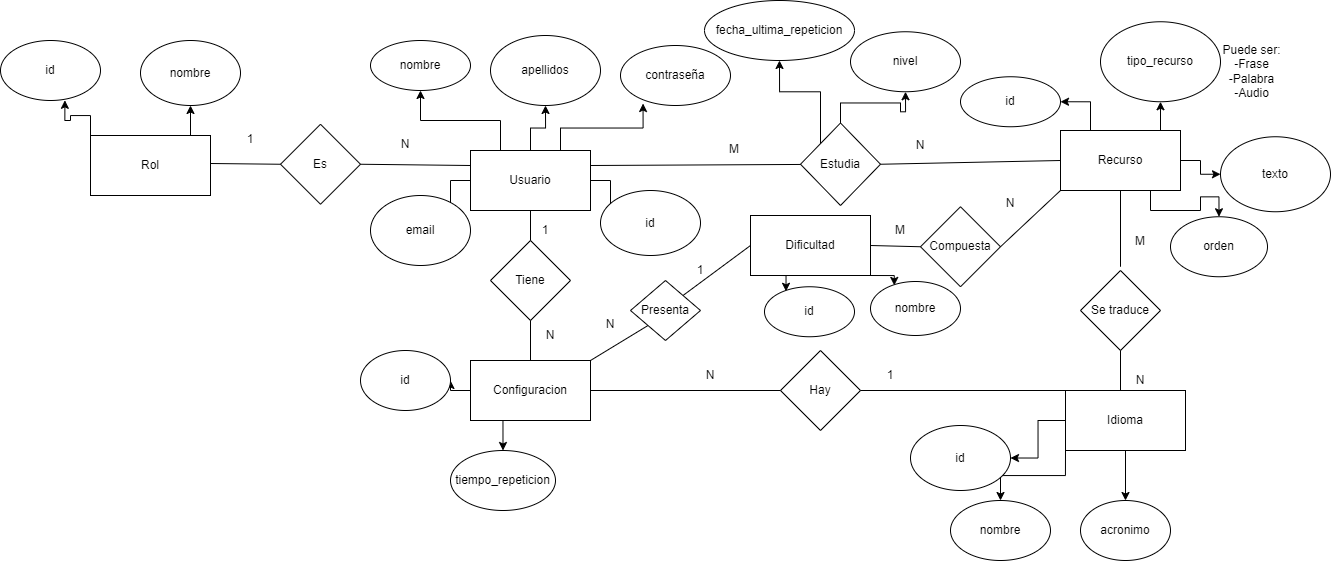

The diagram above was exported from draw.io. Its source (the exported page's mxGraphModel, read from the mxfile embedded in the PNG):
<mxGraphModel dx="1848" dy="1698" grid="1" gridSize="10" guides="1" tooltips="1" connect="1" arrows="1" fold="1" page="1" pageScale="1" pageWidth="827" pageHeight="1169" math="0" shadow="0">
  <root>
    <mxCell id="0" />
    <mxCell id="1" parent="0" />
    <mxCell id="8-MmU5N4CQ7vK94yOG9u-6" style="edgeStyle=orthogonalEdgeStyle;rounded=0;orthogonalLoop=1;jettySize=auto;html=1;exitX=0.25;exitY=0;exitDx=0;exitDy=0;entryX=0.5;entryY=1;entryDx=0;entryDy=0;" parent="1" source="8-MmU5N4CQ7vK94yOG9u-1" target="8-MmU5N4CQ7vK94yOG9u-2" edge="1">
      <mxGeometry relative="1" as="geometry" />
    </mxCell>
    <mxCell id="8-MmU5N4CQ7vK94yOG9u-7" style="edgeStyle=orthogonalEdgeStyle;rounded=0;orthogonalLoop=1;jettySize=auto;html=1;exitX=0.5;exitY=0;exitDx=0;exitDy=0;entryX=0.5;entryY=1;entryDx=0;entryDy=0;" parent="1" source="8-MmU5N4CQ7vK94yOG9u-1" target="8-MmU5N4CQ7vK94yOG9u-3" edge="1">
      <mxGeometry relative="1" as="geometry" />
    </mxCell>
    <mxCell id="8-MmU5N4CQ7vK94yOG9u-8" style="edgeStyle=orthogonalEdgeStyle;rounded=0;orthogonalLoop=1;jettySize=auto;html=1;exitX=0;exitY=0.5;exitDx=0;exitDy=0;entryX=1;entryY=0.5;entryDx=0;entryDy=0;" parent="1" source="8-MmU5N4CQ7vK94yOG9u-1" target="8-MmU5N4CQ7vK94yOG9u-4" edge="1">
      <mxGeometry relative="1" as="geometry" />
    </mxCell>
    <mxCell id="8-MmU5N4CQ7vK94yOG9u-9" style="edgeStyle=orthogonalEdgeStyle;rounded=0;orthogonalLoop=1;jettySize=auto;html=1;exitX=0.75;exitY=0;exitDx=0;exitDy=0;entryX=0.205;entryY=0.967;entryDx=0;entryDy=0;entryPerimeter=0;" parent="1" source="8-MmU5N4CQ7vK94yOG9u-1" target="8-MmU5N4CQ7vK94yOG9u-5" edge="1">
      <mxGeometry relative="1" as="geometry" />
    </mxCell>
    <mxCell id="8-MmU5N4CQ7vK94yOG9u-21" value="" style="edgeStyle=orthogonalEdgeStyle;rounded=0;orthogonalLoop=1;jettySize=auto;html=1;" parent="1" source="8-MmU5N4CQ7vK94yOG9u-1" target="8-MmU5N4CQ7vK94yOG9u-20" edge="1">
      <mxGeometry relative="1" as="geometry" />
    </mxCell>
    <mxCell id="8-MmU5N4CQ7vK94yOG9u-1" value="Usuario" style="rounded=0;whiteSpace=wrap;html=1;" parent="1" vertex="1">
      <mxGeometry x="120" y="140" width="120" height="60" as="geometry" />
    </mxCell>
    <mxCell id="8-MmU5N4CQ7vK94yOG9u-2" value="nombre" style="ellipse;whiteSpace=wrap;html=1;" parent="1" vertex="1">
      <mxGeometry x="20" y="30" width="100" height="50" as="geometry" />
    </mxCell>
    <mxCell id="8-MmU5N4CQ7vK94yOG9u-3" value="apellidos" style="ellipse;whiteSpace=wrap;html=1;" parent="1" vertex="1">
      <mxGeometry x="140" y="25" width="110" height="70" as="geometry" />
    </mxCell>
    <mxCell id="8-MmU5N4CQ7vK94yOG9u-4" value="email" style="ellipse;whiteSpace=wrap;html=1;" parent="1" vertex="1">
      <mxGeometry x="20" y="185" width="100" height="70" as="geometry" />
    </mxCell>
    <mxCell id="8-MmU5N4CQ7vK94yOG9u-5" value="contraseña" style="ellipse;whiteSpace=wrap;html=1;" parent="1" vertex="1">
      <mxGeometry x="270" y="35" width="110" height="60" as="geometry" />
    </mxCell>
    <mxCell id="8-MmU5N4CQ7vK94yOG9u-24" style="edgeStyle=orthogonalEdgeStyle;rounded=0;orthogonalLoop=1;jettySize=auto;html=1;exitX=0;exitY=0.5;exitDx=0;exitDy=0;entryX=1;entryY=0.5;entryDx=0;entryDy=0;" parent="1" source="8-MmU5N4CQ7vK94yOG9u-10" target="8-MmU5N4CQ7vK94yOG9u-22" edge="1">
      <mxGeometry relative="1" as="geometry" />
    </mxCell>
    <mxCell id="Q5cWadiqYu6ZIdtr3B6Y-21" style="edgeStyle=orthogonalEdgeStyle;rounded=0;orthogonalLoop=1;jettySize=auto;html=1;exitX=0.25;exitY=1;exitDx=0;exitDy=0;entryX=0.5;entryY=0;entryDx=0;entryDy=0;" edge="1" parent="1" source="8-MmU5N4CQ7vK94yOG9u-10" target="8-MmU5N4CQ7vK94yOG9u-54">
      <mxGeometry relative="1" as="geometry" />
    </mxCell>
    <mxCell id="8-MmU5N4CQ7vK94yOG9u-10" value="Configuracion" style="rounded=0;whiteSpace=wrap;html=1;" parent="1" vertex="1">
      <mxGeometry x="120" y="350" width="120" height="60" as="geometry" />
    </mxCell>
    <mxCell id="8-MmU5N4CQ7vK94yOG9u-11" value="Tiene" style="rhombus;whiteSpace=wrap;html=1;" parent="1" vertex="1">
      <mxGeometry x="140" y="230" width="80" height="80" as="geometry" />
    </mxCell>
    <mxCell id="8-MmU5N4CQ7vK94yOG9u-15" value="N" style="text;html=1;strokeColor=none;fillColor=none;align=center;verticalAlign=middle;whiteSpace=wrap;rounded=0;" parent="1" vertex="1">
      <mxGeometry x="170" y="310" width="60" height="30" as="geometry" />
    </mxCell>
    <mxCell id="8-MmU5N4CQ7vK94yOG9u-16" value="1" style="text;html=1;strokeColor=none;fillColor=none;align=center;verticalAlign=middle;whiteSpace=wrap;rounded=0;" parent="1" vertex="1">
      <mxGeometry x="165" y="205" width="60" height="30" as="geometry" />
    </mxCell>
    <mxCell id="8-MmU5N4CQ7vK94yOG9u-64" style="edgeStyle=orthogonalEdgeStyle;rounded=0;orthogonalLoop=1;jettySize=auto;html=1;exitX=0.5;exitY=0;exitDx=0;exitDy=0;entryX=0.5;entryY=1;entryDx=0;entryDy=0;" parent="1" source="8-MmU5N4CQ7vK94yOG9u-17" target="8-MmU5N4CQ7vK94yOG9u-63" edge="1">
      <mxGeometry relative="1" as="geometry" />
    </mxCell>
    <mxCell id="Q5cWadiqYu6ZIdtr3B6Y-22" style="edgeStyle=orthogonalEdgeStyle;rounded=0;orthogonalLoop=1;jettySize=auto;html=1;exitX=0;exitY=0;exitDx=0;exitDy=0;entryX=0.5;entryY=1;entryDx=0;entryDy=0;" edge="1" parent="1" source="8-MmU5N4CQ7vK94yOG9u-17" target="8-MmU5N4CQ7vK94yOG9u-52">
      <mxGeometry relative="1" as="geometry" />
    </mxCell>
    <mxCell id="8-MmU5N4CQ7vK94yOG9u-17" value="Estudia" style="rhombus;whiteSpace=wrap;html=1;" parent="1" vertex="1">
      <mxGeometry x="450" y="112.5" width="80" height="82.5" as="geometry" />
    </mxCell>
    <mxCell id="8-MmU5N4CQ7vK94yOG9u-28" style="edgeStyle=orthogonalEdgeStyle;rounded=0;orthogonalLoop=1;jettySize=auto;html=1;exitX=0.25;exitY=0;exitDx=0;exitDy=0;entryX=1;entryY=0.5;entryDx=0;entryDy=0;" parent="1" source="8-MmU5N4CQ7vK94yOG9u-18" target="8-MmU5N4CQ7vK94yOG9u-27" edge="1">
      <mxGeometry relative="1" as="geometry" />
    </mxCell>
    <mxCell id="8-MmU5N4CQ7vK94yOG9u-31" style="edgeStyle=orthogonalEdgeStyle;rounded=0;orthogonalLoop=1;jettySize=auto;html=1;exitX=0.75;exitY=0;exitDx=0;exitDy=0;entryX=0.5;entryY=1;entryDx=0;entryDy=0;" parent="1" source="8-MmU5N4CQ7vK94yOG9u-18" target="8-MmU5N4CQ7vK94yOG9u-29" edge="1">
      <mxGeometry relative="1" as="geometry" />
    </mxCell>
    <mxCell id="8-MmU5N4CQ7vK94yOG9u-33" style="edgeStyle=orthogonalEdgeStyle;rounded=0;orthogonalLoop=1;jettySize=auto;html=1;exitX=1;exitY=0.5;exitDx=0;exitDy=0;entryX=0;entryY=0.5;entryDx=0;entryDy=0;" parent="1" source="8-MmU5N4CQ7vK94yOG9u-18" target="8-MmU5N4CQ7vK94yOG9u-30" edge="1">
      <mxGeometry relative="1" as="geometry" />
    </mxCell>
    <mxCell id="Q5cWadiqYu6ZIdtr3B6Y-5" style="edgeStyle=orthogonalEdgeStyle;rounded=0;orthogonalLoop=1;jettySize=auto;html=1;exitX=0.75;exitY=1;exitDx=0;exitDy=0;entryX=0.5;entryY=0;entryDx=0;entryDy=0;" edge="1" parent="1" source="8-MmU5N4CQ7vK94yOG9u-18" target="Q5cWadiqYu6ZIdtr3B6Y-4">
      <mxGeometry relative="1" as="geometry" />
    </mxCell>
    <mxCell id="8-MmU5N4CQ7vK94yOG9u-18" value="Recurso" style="rounded=0;whiteSpace=wrap;html=1;" parent="1" vertex="1">
      <mxGeometry x="710" y="120" width="120" height="60" as="geometry" />
    </mxCell>
    <mxCell id="8-MmU5N4CQ7vK94yOG9u-20" value="id" style="ellipse;whiteSpace=wrap;html=1;" parent="1" vertex="1">
      <mxGeometry x="250" y="180" width="100" height="65" as="geometry" />
    </mxCell>
    <mxCell id="8-MmU5N4CQ7vK94yOG9u-22" value="id" style="ellipse;whiteSpace=wrap;html=1;" parent="1" vertex="1">
      <mxGeometry x="10" y="340" width="90" height="60" as="geometry" />
    </mxCell>
    <mxCell id="8-MmU5N4CQ7vK94yOG9u-27" value="id" style="ellipse;whiteSpace=wrap;html=1;" parent="1" vertex="1">
      <mxGeometry x="610" y="66.25" width="100" height="50" as="geometry" />
    </mxCell>
    <mxCell id="8-MmU5N4CQ7vK94yOG9u-29" value="tipo_recurso" style="ellipse;whiteSpace=wrap;html=1;" parent="1" vertex="1">
      <mxGeometry x="750" y="11.25" width="120" height="80" as="geometry" />
    </mxCell>
    <mxCell id="8-MmU5N4CQ7vK94yOG9u-30" value="texto" style="ellipse;whiteSpace=wrap;html=1;" parent="1" vertex="1">
      <mxGeometry x="870" y="126.25" width="110" height="75" as="geometry" />
    </mxCell>
    <mxCell id="8-MmU5N4CQ7vK94yOG9u-34" value="Puede ser:&lt;br&gt;-Frase&lt;br&gt;-Palabra&lt;br&gt;-Audio" style="text;html=1;strokeColor=none;fillColor=none;align=center;verticalAlign=middle;whiteSpace=wrap;rounded=0;" parent="1" vertex="1">
      <mxGeometry x="850" y="26.25" width="103" height="70" as="geometry" />
    </mxCell>
    <mxCell id="8-MmU5N4CQ7vK94yOG9u-44" style="edgeStyle=orthogonalEdgeStyle;rounded=0;orthogonalLoop=1;jettySize=auto;html=1;exitX=0;exitY=0.5;exitDx=0;exitDy=0;entryX=1;entryY=0.5;entryDx=0;entryDy=0;" parent="1" source="8-MmU5N4CQ7vK94yOG9u-35" target="8-MmU5N4CQ7vK94yOG9u-41" edge="1">
      <mxGeometry relative="1" as="geometry" />
    </mxCell>
    <mxCell id="8-MmU5N4CQ7vK94yOG9u-45" style="edgeStyle=orthogonalEdgeStyle;rounded=0;orthogonalLoop=1;jettySize=auto;html=1;exitX=0;exitY=1;exitDx=0;exitDy=0;entryX=0.5;entryY=0;entryDx=0;entryDy=0;" parent="1" source="8-MmU5N4CQ7vK94yOG9u-35" target="8-MmU5N4CQ7vK94yOG9u-42" edge="1">
      <mxGeometry relative="1" as="geometry" />
    </mxCell>
    <mxCell id="8-MmU5N4CQ7vK94yOG9u-46" style="edgeStyle=orthogonalEdgeStyle;rounded=0;orthogonalLoop=1;jettySize=auto;html=1;exitX=0.5;exitY=1;exitDx=0;exitDy=0;entryX=0.5;entryY=0;entryDx=0;entryDy=0;" parent="1" source="8-MmU5N4CQ7vK94yOG9u-35" target="8-MmU5N4CQ7vK94yOG9u-43" edge="1">
      <mxGeometry relative="1" as="geometry" />
    </mxCell>
    <mxCell id="8-MmU5N4CQ7vK94yOG9u-35" value="Idioma" style="rounded=0;whiteSpace=wrap;html=1;" parent="1" vertex="1">
      <mxGeometry x="715" y="380" width="120" height="60" as="geometry" />
    </mxCell>
    <mxCell id="8-MmU5N4CQ7vK94yOG9u-36" value="Se traduce" style="rhombus;whiteSpace=wrap;html=1;" parent="1" vertex="1">
      <mxGeometry x="730" y="260" width="80" height="80" as="geometry" />
    </mxCell>
    <mxCell id="8-MmU5N4CQ7vK94yOG9u-39" value="N" style="text;html=1;strokeColor=none;fillColor=none;align=center;verticalAlign=middle;whiteSpace=wrap;rounded=0;" parent="1" vertex="1">
      <mxGeometry x="760" y="355" width="60" height="30" as="geometry" />
    </mxCell>
    <mxCell id="8-MmU5N4CQ7vK94yOG9u-40" value="M" style="text;html=1;strokeColor=none;fillColor=none;align=center;verticalAlign=middle;whiteSpace=wrap;rounded=0;" parent="1" vertex="1">
      <mxGeometry x="760" y="216.25" width="60" height="30" as="geometry" />
    </mxCell>
    <mxCell id="8-MmU5N4CQ7vK94yOG9u-41" value="id" style="ellipse;whiteSpace=wrap;html=1;" parent="1" vertex="1">
      <mxGeometry x="560" y="415" width="100" height="65" as="geometry" />
    </mxCell>
    <mxCell id="8-MmU5N4CQ7vK94yOG9u-42" value="nombre" style="ellipse;whiteSpace=wrap;html=1;" parent="1" vertex="1">
      <mxGeometry x="600" y="490" width="100" height="60" as="geometry" />
    </mxCell>
    <mxCell id="8-MmU5N4CQ7vK94yOG9u-43" value="acronimo" style="ellipse;whiteSpace=wrap;html=1;" parent="1" vertex="1">
      <mxGeometry x="730" y="490" width="90" height="60" as="geometry" />
    </mxCell>
    <mxCell id="8-MmU5N4CQ7vK94yOG9u-49" value="N" style="text;html=1;strokeColor=none;fillColor=none;align=center;verticalAlign=middle;whiteSpace=wrap;rounded=0;" parent="1" vertex="1">
      <mxGeometry x="540" y="120" width="60" height="30" as="geometry" />
    </mxCell>
    <mxCell id="8-MmU5N4CQ7vK94yOG9u-51" value="M" style="text;html=1;strokeColor=none;fillColor=none;align=center;verticalAlign=middle;whiteSpace=wrap;rounded=0;" parent="1" vertex="1">
      <mxGeometry x="354" y="123.75" width="60" height="30" as="geometry" />
    </mxCell>
    <mxCell id="8-MmU5N4CQ7vK94yOG9u-52" value="fecha_ultima_repeticion" style="ellipse;whiteSpace=wrap;html=1;" parent="1" vertex="1">
      <mxGeometry x="354" y="-10" width="150" height="60" as="geometry" />
    </mxCell>
    <mxCell id="8-MmU5N4CQ7vK94yOG9u-54" value="tiempo_repeticion" style="ellipse;whiteSpace=wrap;html=1;" parent="1" vertex="1">
      <mxGeometry x="100" y="440" width="105" height="60" as="geometry" />
    </mxCell>
    <mxCell id="8-MmU5N4CQ7vK94yOG9u-58" value="Hay" style="rhombus;whiteSpace=wrap;html=1;" parent="1" vertex="1">
      <mxGeometry x="430" y="340" width="80" height="80" as="geometry" />
    </mxCell>
    <mxCell id="8-MmU5N4CQ7vK94yOG9u-61" value="N" style="text;html=1;strokeColor=none;fillColor=none;align=center;verticalAlign=middle;whiteSpace=wrap;rounded=0;" parent="1" vertex="1">
      <mxGeometry x="330" y="350" width="60" height="30" as="geometry" />
    </mxCell>
    <mxCell id="8-MmU5N4CQ7vK94yOG9u-62" value="1" style="text;html=1;strokeColor=none;fillColor=none;align=center;verticalAlign=middle;whiteSpace=wrap;rounded=0;" parent="1" vertex="1">
      <mxGeometry x="510" y="350" width="60" height="30" as="geometry" />
    </mxCell>
    <mxCell id="8-MmU5N4CQ7vK94yOG9u-63" value="nivel" style="ellipse;whiteSpace=wrap;html=1;" parent="1" vertex="1">
      <mxGeometry x="500" y="21.25" width="110" height="60" as="geometry" />
    </mxCell>
    <mxCell id="8-MmU5N4CQ7vK94yOG9u-67" value="" style="endArrow=none;html=1;rounded=0;entryX=0.5;entryY=1;entryDx=0;entryDy=0;" parent="1" target="8-MmU5N4CQ7vK94yOG9u-18" edge="1">
      <mxGeometry width="50" height="50" relative="1" as="geometry">
        <mxPoint x="769.9999999999995" y="256.25" as="sourcePoint" />
        <mxPoint x="630" y="126.25" as="targetPoint" />
      </mxGeometry>
    </mxCell>
    <mxCell id="8-MmU5N4CQ7vK94yOG9u-68" value="" style="endArrow=none;html=1;rounded=0;" parent="1" edge="1">
      <mxGeometry width="50" height="50" relative="1" as="geometry">
        <mxPoint x="770" y="380" as="sourcePoint" />
        <mxPoint x="770" y="340" as="targetPoint" />
      </mxGeometry>
    </mxCell>
    <mxCell id="8-MmU5N4CQ7vK94yOG9u-71" value="" style="endArrow=none;html=1;rounded=0;entryX=0;entryY=0.5;entryDx=0;entryDy=0;exitX=1;exitY=0.5;exitDx=0;exitDy=0;" parent="1" source="8-MmU5N4CQ7vK94yOG9u-17" target="8-MmU5N4CQ7vK94yOG9u-18" edge="1">
      <mxGeometry width="50" height="50" relative="1" as="geometry">
        <mxPoint x="730" y="280" as="sourcePoint" />
        <mxPoint x="730" y="203.75" as="targetPoint" />
      </mxGeometry>
    </mxCell>
    <mxCell id="8-MmU5N4CQ7vK94yOG9u-72" value="" style="endArrow=none;html=1;rounded=0;entryX=1;entryY=0.25;entryDx=0;entryDy=0;" parent="1" source="8-MmU5N4CQ7vK94yOG9u-17" target="8-MmU5N4CQ7vK94yOG9u-1" edge="1">
      <mxGeometry width="50" height="50" relative="1" as="geometry">
        <mxPoint x="740" y="290" as="sourcePoint" />
        <mxPoint x="740" y="213.75" as="targetPoint" />
      </mxGeometry>
    </mxCell>
    <mxCell id="8-MmU5N4CQ7vK94yOG9u-73" value="" style="endArrow=none;html=1;rounded=0;entryX=0;entryY=0;entryDx=0;entryDy=0;exitX=1;exitY=0.5;exitDx=0;exitDy=0;" parent="1" source="8-MmU5N4CQ7vK94yOG9u-58" target="8-MmU5N4CQ7vK94yOG9u-35" edge="1">
      <mxGeometry width="50" height="50" relative="1" as="geometry">
        <mxPoint x="750" y="300" as="sourcePoint" />
        <mxPoint x="750" y="223.75" as="targetPoint" />
      </mxGeometry>
    </mxCell>
    <mxCell id="8-MmU5N4CQ7vK94yOG9u-74" value="" style="endArrow=none;html=1;rounded=0;entryX=0;entryY=0.5;entryDx=0;entryDy=0;exitX=1;exitY=0.5;exitDx=0;exitDy=0;" parent="1" source="8-MmU5N4CQ7vK94yOG9u-10" target="8-MmU5N4CQ7vK94yOG9u-58" edge="1">
      <mxGeometry width="50" height="50" relative="1" as="geometry">
        <mxPoint x="760" y="310" as="sourcePoint" />
        <mxPoint x="760" y="233.75" as="targetPoint" />
      </mxGeometry>
    </mxCell>
    <mxCell id="8-MmU5N4CQ7vK94yOG9u-75" value="" style="endArrow=none;html=1;rounded=0;entryX=0.5;entryY=1;entryDx=0;entryDy=0;exitX=0.5;exitY=0;exitDx=0;exitDy=0;" parent="1" source="8-MmU5N4CQ7vK94yOG9u-10" target="8-MmU5N4CQ7vK94yOG9u-11" edge="1">
      <mxGeometry width="50" height="50" relative="1" as="geometry">
        <mxPoint x="770" y="320" as="sourcePoint" />
        <mxPoint x="770" y="243.75" as="targetPoint" />
      </mxGeometry>
    </mxCell>
    <mxCell id="8-MmU5N4CQ7vK94yOG9u-76" value="" style="endArrow=none;html=1;rounded=0;entryX=0.5;entryY=1;entryDx=0;entryDy=0;" parent="1" source="8-MmU5N4CQ7vK94yOG9u-11" target="8-MmU5N4CQ7vK94yOG9u-1" edge="1">
      <mxGeometry width="50" height="50" relative="1" as="geometry">
        <mxPoint x="780" y="330" as="sourcePoint" />
        <mxPoint x="780" y="253.75" as="targetPoint" />
      </mxGeometry>
    </mxCell>
    <mxCell id="Q5cWadiqYu6ZIdtr3B6Y-4" value="orden" style="ellipse;whiteSpace=wrap;html=1;" vertex="1" parent="1">
      <mxGeometry x="820" y="206.25" width="97" height="60" as="geometry" />
    </mxCell>
    <mxCell id="Q5cWadiqYu6ZIdtr3B6Y-19" style="edgeStyle=orthogonalEdgeStyle;rounded=0;orthogonalLoop=1;jettySize=auto;html=1;exitX=0;exitY=0;exitDx=0;exitDy=0;entryX=0.644;entryY=0.997;entryDx=0;entryDy=0;entryPerimeter=0;" edge="1" parent="1" source="Q5cWadiqYu6ZIdtr3B6Y-7" target="Q5cWadiqYu6ZIdtr3B6Y-17">
      <mxGeometry relative="1" as="geometry" />
    </mxCell>
    <mxCell id="Q5cWadiqYu6ZIdtr3B6Y-20" style="edgeStyle=orthogonalEdgeStyle;rounded=0;orthogonalLoop=1;jettySize=auto;html=1;exitX=0.75;exitY=0;exitDx=0;exitDy=0;entryX=0.5;entryY=1;entryDx=0;entryDy=0;" edge="1" parent="1" source="Q5cWadiqYu6ZIdtr3B6Y-7" target="Q5cWadiqYu6ZIdtr3B6Y-18">
      <mxGeometry relative="1" as="geometry" />
    </mxCell>
    <mxCell id="Q5cWadiqYu6ZIdtr3B6Y-7" value="Rol" style="rounded=0;whiteSpace=wrap;html=1;" vertex="1" parent="1">
      <mxGeometry x="-260" y="125" width="120" height="60" as="geometry" />
    </mxCell>
    <mxCell id="Q5cWadiqYu6ZIdtr3B6Y-8" value="Es" style="rhombus;whiteSpace=wrap;html=1;" vertex="1" parent="1">
      <mxGeometry x="-70" y="113.75" width="80" height="80" as="geometry" />
    </mxCell>
    <mxCell id="Q5cWadiqYu6ZIdtr3B6Y-11" value="" style="endArrow=none;html=1;rounded=0;entryX=1;entryY=0.5;entryDx=0;entryDy=0;exitX=0;exitY=0.25;exitDx=0;exitDy=0;" edge="1" parent="1" source="8-MmU5N4CQ7vK94yOG9u-1" target="Q5cWadiqYu6ZIdtr3B6Y-8">
      <mxGeometry width="50" height="50" relative="1" as="geometry">
        <mxPoint x="250" y="310" as="sourcePoint" />
        <mxPoint x="300" y="260" as="targetPoint" />
      </mxGeometry>
    </mxCell>
    <mxCell id="Q5cWadiqYu6ZIdtr3B6Y-12" value="" style="endArrow=none;html=1;rounded=0;exitX=0;exitY=0.5;exitDx=0;exitDy=0;" edge="1" parent="1" source="Q5cWadiqYu6ZIdtr3B6Y-8">
      <mxGeometry width="50" height="50" relative="1" as="geometry">
        <mxPoint x="-80" y="153.16" as="sourcePoint" />
        <mxPoint x="-140" y="153" as="targetPoint" />
      </mxGeometry>
    </mxCell>
    <mxCell id="Q5cWadiqYu6ZIdtr3B6Y-15" value="1" style="text;html=1;strokeColor=none;fillColor=none;align=center;verticalAlign=middle;whiteSpace=wrap;rounded=0;" vertex="1" parent="1">
      <mxGeometry x="-130" y="114" width="60" height="30" as="geometry" />
    </mxCell>
    <mxCell id="Q5cWadiqYu6ZIdtr3B6Y-16" value="N" style="text;html=1;strokeColor=none;fillColor=none;align=center;verticalAlign=middle;whiteSpace=wrap;rounded=0;" vertex="1" parent="1">
      <mxGeometry x="25" y="119" width="60" height="30" as="geometry" />
    </mxCell>
    <mxCell id="Q5cWadiqYu6ZIdtr3B6Y-17" value="id" style="ellipse;whiteSpace=wrap;html=1;" vertex="1" parent="1">
      <mxGeometry x="-350" y="30" width="100" height="60" as="geometry" />
    </mxCell>
    <mxCell id="Q5cWadiqYu6ZIdtr3B6Y-18" value="nombre" style="ellipse;whiteSpace=wrap;html=1;" vertex="1" parent="1">
      <mxGeometry x="-210" y="30" width="100" height="65" as="geometry" />
    </mxCell>
    <mxCell id="Q5cWadiqYu6ZIdtr3B6Y-23" value="Compuesta" style="rhombus;whiteSpace=wrap;html=1;" vertex="1" parent="1">
      <mxGeometry x="570" y="196.25" width="80" height="80" as="geometry" />
    </mxCell>
    <mxCell id="Q5cWadiqYu6ZIdtr3B6Y-24" value="" style="endArrow=none;html=1;rounded=0;entryX=0;entryY=0.5;entryDx=0;entryDy=0;exitX=1;exitY=0.5;exitDx=0;exitDy=0;" edge="1" parent="1" source="Q5cWadiqYu6ZIdtr3B6Y-28" target="Q5cWadiqYu6ZIdtr3B6Y-23">
      <mxGeometry width="50" height="50" relative="1" as="geometry">
        <mxPoint x="500" y="290" as="sourcePoint" />
        <mxPoint x="350" y="440" as="targetPoint" />
        <Array as="points" />
      </mxGeometry>
    </mxCell>
    <mxCell id="Q5cWadiqYu6ZIdtr3B6Y-25" value="" style="endArrow=none;html=1;rounded=0;entryX=0;entryY=1;entryDx=0;entryDy=0;exitX=1;exitY=0.5;exitDx=0;exitDy=0;" edge="1" parent="1" source="Q5cWadiqYu6ZIdtr3B6Y-23" target="8-MmU5N4CQ7vK94yOG9u-18">
      <mxGeometry width="50" height="50" relative="1" as="geometry">
        <mxPoint x="250" y="360" as="sourcePoint" />
        <mxPoint x="460" y="286" as="targetPoint" />
      </mxGeometry>
    </mxCell>
    <mxCell id="Q5cWadiqYu6ZIdtr3B6Y-26" value="N" style="text;html=1;strokeColor=none;fillColor=none;align=center;verticalAlign=middle;whiteSpace=wrap;rounded=0;" vertex="1" parent="1">
      <mxGeometry x="630" y="170" width="60" height="46.25" as="geometry" />
    </mxCell>
    <mxCell id="Q5cWadiqYu6ZIdtr3B6Y-27" value="M" style="text;html=1;strokeColor=none;fillColor=none;align=center;verticalAlign=middle;whiteSpace=wrap;rounded=0;" vertex="1" parent="1">
      <mxGeometry x="520" y="205" width="60" height="30" as="geometry" />
    </mxCell>
    <mxCell id="Q5cWadiqYu6ZIdtr3B6Y-33" style="edgeStyle=orthogonalEdgeStyle;rounded=0;orthogonalLoop=1;jettySize=auto;html=1;exitX=0.25;exitY=1;exitDx=0;exitDy=0;entryX=0.239;entryY=0.091;entryDx=0;entryDy=0;entryPerimeter=0;" edge="1" parent="1" source="Q5cWadiqYu6ZIdtr3B6Y-28" target="Q5cWadiqYu6ZIdtr3B6Y-31">
      <mxGeometry relative="1" as="geometry" />
    </mxCell>
    <mxCell id="Q5cWadiqYu6ZIdtr3B6Y-34" style="edgeStyle=orthogonalEdgeStyle;rounded=0;orthogonalLoop=1;jettySize=auto;html=1;exitX=1;exitY=1;exitDx=0;exitDy=0;entryX=0.264;entryY=0.073;entryDx=0;entryDy=0;entryPerimeter=0;" edge="1" parent="1" source="Q5cWadiqYu6ZIdtr3B6Y-28" target="Q5cWadiqYu6ZIdtr3B6Y-32">
      <mxGeometry relative="1" as="geometry" />
    </mxCell>
    <mxCell id="Q5cWadiqYu6ZIdtr3B6Y-28" value="Dificultad" style="rounded=0;whiteSpace=wrap;html=1;" vertex="1" parent="1">
      <mxGeometry x="400" y="205" width="120" height="60" as="geometry" />
    </mxCell>
    <mxCell id="Q5cWadiqYu6ZIdtr3B6Y-31" value="id" style="ellipse;whiteSpace=wrap;html=1;" vertex="1" parent="1">
      <mxGeometry x="414" y="276.25" width="90" height="50" as="geometry" />
    </mxCell>
    <mxCell id="Q5cWadiqYu6ZIdtr3B6Y-32" value="nombre" style="ellipse;whiteSpace=wrap;html=1;" vertex="1" parent="1">
      <mxGeometry x="520" y="271" width="90" height="54" as="geometry" />
    </mxCell>
    <mxCell id="Q5cWadiqYu6ZIdtr3B6Y-35" value="Presenta" style="rhombus;whiteSpace=wrap;html=1;" vertex="1" parent="1">
      <mxGeometry x="280" y="270" width="70" height="60" as="geometry" />
    </mxCell>
    <mxCell id="Q5cWadiqYu6ZIdtr3B6Y-36" value="" style="endArrow=none;html=1;rounded=0;entryX=1;entryY=0;entryDx=0;entryDy=0;exitX=0;exitY=1;exitDx=0;exitDy=0;" edge="1" parent="1" source="Q5cWadiqYu6ZIdtr3B6Y-35" target="8-MmU5N4CQ7vK94yOG9u-10">
      <mxGeometry width="50" height="50" relative="1" as="geometry">
        <mxPoint x="260" y="510" as="sourcePoint" />
        <mxPoint x="310" y="460" as="targetPoint" />
      </mxGeometry>
    </mxCell>
    <mxCell id="Q5cWadiqYu6ZIdtr3B6Y-37" value="N" style="text;html=1;strokeColor=none;fillColor=none;align=center;verticalAlign=middle;whiteSpace=wrap;rounded=0;" vertex="1" parent="1">
      <mxGeometry x="230" y="299" width="60" height="30" as="geometry" />
    </mxCell>
    <mxCell id="Q5cWadiqYu6ZIdtr3B6Y-38" value="" style="endArrow=none;html=1;rounded=0;entryX=0;entryY=0.5;entryDx=0;entryDy=0;exitX=1;exitY=0;exitDx=0;exitDy=0;" edge="1" parent="1" source="Q5cWadiqYu6ZIdtr3B6Y-35" target="Q5cWadiqYu6ZIdtr3B6Y-28">
      <mxGeometry width="50" height="50" relative="1" as="geometry">
        <mxPoint x="470" y="350" as="sourcePoint" />
        <mxPoint x="520" y="300" as="targetPoint" />
      </mxGeometry>
    </mxCell>
    <mxCell id="Q5cWadiqYu6ZIdtr3B6Y-39" value="1" style="text;html=1;strokeColor=none;fillColor=none;align=center;verticalAlign=middle;whiteSpace=wrap;rounded=0;" vertex="1" parent="1">
      <mxGeometry x="320" y="245" width="60" height="30" as="geometry" />
    </mxCell>
  </root>
</mxGraphModel>